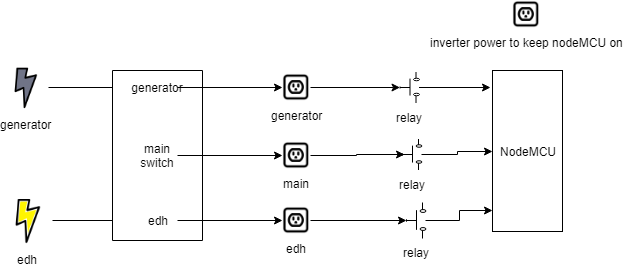

The diagram above was exported from draw.io. Its source (the exported page's mxGraphModel, read from the mxfile embedded in the PNG):
<mxGraphModel dx="1072" dy="535" grid="1" gridSize="10" guides="1" tooltips="1" connect="1" arrows="1" fold="1" page="1" pageScale="1" pageWidth="850" pageHeight="1100" math="0" shadow="0">
  <root>
    <mxCell id="0" />
    <mxCell id="1" parent="0" />
    <mxCell id="WTL8fumtHlAQKYjj94Lr-8" style="edgeStyle=orthogonalEdgeStyle;rounded=0;orthogonalLoop=1;jettySize=auto;html=1;exitX=1;exitY=0.5;exitDx=0;exitDy=0;entryX=0;entryY=0.5;entryDx=0;entryDy=0;" edge="1" parent="1" source="WTL8fumtHlAQKYjj94Lr-1" target="WTL8fumtHlAQKYjj94Lr-6">
      <mxGeometry relative="1" as="geometry" />
    </mxCell>
    <mxCell id="WTL8fumtHlAQKYjj94Lr-1" value="generator&lt;br&gt;" style="shape=image;html=1;verticalAlign=top;verticalLabelPosition=bottom;labelBackgroundColor=#ffffff;imageAspect=0;aspect=fixed;image=https://cdn0.iconfinder.com/data/icons/twitter-24/512/156_Twitter_Power_Media-128.png" vertex="1" parent="1">
      <mxGeometry x="20" y="74" width="46" height="46" as="geometry" />
    </mxCell>
    <mxCell id="WTL8fumtHlAQKYjj94Lr-9" style="edgeStyle=orthogonalEdgeStyle;rounded=0;orthogonalLoop=1;jettySize=auto;html=1;exitX=1;exitY=0.5;exitDx=0;exitDy=0;entryX=0;entryY=0.5;entryDx=0;entryDy=0;" edge="1" parent="1" source="WTL8fumtHlAQKYjj94Lr-2" target="WTL8fumtHlAQKYjj94Lr-7">
      <mxGeometry relative="1" as="geometry" />
    </mxCell>
    <mxCell id="WTL8fumtHlAQKYjj94Lr-2" value="edh" style="shape=image;html=1;verticalAlign=top;verticalLabelPosition=bottom;labelBackgroundColor=#ffffff;imageAspect=0;aspect=fixed;image=https://cdn0.iconfinder.com/data/icons/twitter-23/512/156_Twitter_Power_Media-128.png" vertex="1" parent="1">
      <mxGeometry x="20" y="205" width="50" height="50" as="geometry" />
    </mxCell>
    <mxCell id="WTL8fumtHlAQKYjj94Lr-4" value="" style="rounded=0;whiteSpace=wrap;html=1;direction=south;" vertex="1" parent="1">
      <mxGeometry x="130" y="80" width="90" height="170" as="geometry" />
    </mxCell>
    <mxCell id="WTL8fumtHlAQKYjj94Lr-20" style="edgeStyle=orthogonalEdgeStyle;rounded=0;orthogonalLoop=1;jettySize=auto;html=1;exitX=1;exitY=0.5;exitDx=0;exitDy=0;" edge="1" parent="1" source="WTL8fumtHlAQKYjj94Lr-5" target="WTL8fumtHlAQKYjj94Lr-14">
      <mxGeometry relative="1" as="geometry" />
    </mxCell>
    <mxCell id="WTL8fumtHlAQKYjj94Lr-5" value="main switch&lt;br&gt;" style="text;html=1;strokeColor=none;fillColor=none;align=center;verticalAlign=middle;whiteSpace=wrap;rounded=0;" vertex="1" parent="1">
      <mxGeometry x="155" y="155" width="40" height="20" as="geometry" />
    </mxCell>
    <mxCell id="WTL8fumtHlAQKYjj94Lr-21" style="edgeStyle=orthogonalEdgeStyle;rounded=0;orthogonalLoop=1;jettySize=auto;html=1;exitX=1;exitY=0.5;exitDx=0;exitDy=0;entryX=0;entryY=0.5;entryDx=0;entryDy=0;" edge="1" parent="1" source="WTL8fumtHlAQKYjj94Lr-6" target="WTL8fumtHlAQKYjj94Lr-10">
      <mxGeometry relative="1" as="geometry" />
    </mxCell>
    <mxCell id="WTL8fumtHlAQKYjj94Lr-6" value="generator" style="text;html=1;strokeColor=none;fillColor=none;align=center;verticalAlign=middle;whiteSpace=wrap;rounded=0;" vertex="1" parent="1">
      <mxGeometry x="155" y="87" width="40" height="20" as="geometry" />
    </mxCell>
    <mxCell id="WTL8fumtHlAQKYjj94Lr-19" style="edgeStyle=orthogonalEdgeStyle;rounded=0;orthogonalLoop=1;jettySize=auto;html=1;exitX=1;exitY=0.5;exitDx=0;exitDy=0;entryX=0;entryY=0.5;entryDx=0;entryDy=0;" edge="1" parent="1" source="WTL8fumtHlAQKYjj94Lr-7" target="WTL8fumtHlAQKYjj94Lr-15">
      <mxGeometry relative="1" as="geometry" />
    </mxCell>
    <mxCell id="WTL8fumtHlAQKYjj94Lr-7" value="edh" style="text;html=1;strokeColor=none;fillColor=none;align=center;verticalAlign=middle;whiteSpace=wrap;rounded=0;" vertex="1" parent="1">
      <mxGeometry x="155" y="220" width="40" height="20" as="geometry" />
    </mxCell>
    <mxCell id="WTL8fumtHlAQKYjj94Lr-29" style="edgeStyle=orthogonalEdgeStyle;rounded=0;orthogonalLoop=1;jettySize=auto;html=1;exitX=1;exitY=0.5;exitDx=0;exitDy=0;" edge="1" parent="1" source="WTL8fumtHlAQKYjj94Lr-10" target="WTL8fumtHlAQKYjj94Lr-22">
      <mxGeometry relative="1" as="geometry" />
    </mxCell>
    <mxCell id="WTL8fumtHlAQKYjj94Lr-10" value="generator" style="shape=image;html=1;verticalAlign=top;verticalLabelPosition=bottom;labelBackgroundColor=#ffffff;imageAspect=0;aspect=fixed;image=https://cdn2.iconfinder.com/data/icons/donkey/800/19-128.png" vertex="1" parent="1">
      <mxGeometry x="300" y="83" width="28" height="28" as="geometry" />
    </mxCell>
    <mxCell id="WTL8fumtHlAQKYjj94Lr-28" style="edgeStyle=orthogonalEdgeStyle;rounded=0;orthogonalLoop=1;jettySize=auto;html=1;exitX=1;exitY=0.5;exitDx=0;exitDy=0;entryX=0.484;entryY=0.089;entryDx=0;entryDy=0;entryPerimeter=0;" edge="1" parent="1" source="WTL8fumtHlAQKYjj94Lr-14" target="WTL8fumtHlAQKYjj94Lr-23">
      <mxGeometry relative="1" as="geometry" />
    </mxCell>
    <mxCell id="WTL8fumtHlAQKYjj94Lr-14" value="main" style="shape=image;html=1;verticalAlign=top;verticalLabelPosition=bottom;labelBackgroundColor=#ffffff;imageAspect=0;aspect=fixed;image=https://cdn2.iconfinder.com/data/icons/donkey/800/19-128.png" vertex="1" parent="1">
      <mxGeometry x="300" y="151" width="28" height="28" as="geometry" />
    </mxCell>
    <mxCell id="WTL8fumtHlAQKYjj94Lr-25" style="edgeStyle=orthogonalEdgeStyle;rounded=0;orthogonalLoop=1;jettySize=auto;html=1;exitX=1;exitY=0.5;exitDx=0;exitDy=0;" edge="1" parent="1" source="WTL8fumtHlAQKYjj94Lr-15" target="WTL8fumtHlAQKYjj94Lr-24">
      <mxGeometry relative="1" as="geometry" />
    </mxCell>
    <mxCell id="WTL8fumtHlAQKYjj94Lr-15" value="edh&lt;br&gt;" style="shape=image;html=1;verticalAlign=top;verticalLabelPosition=bottom;labelBackgroundColor=#ffffff;imageAspect=0;aspect=fixed;image=https://cdn2.iconfinder.com/data/icons/donkey/800/19-128.png" vertex="1" parent="1">
      <mxGeometry x="300" y="216" width="28" height="28" as="geometry" />
    </mxCell>
    <mxCell id="WTL8fumtHlAQKYjj94Lr-16" value="inverter power to keep nodeMCU on" style="shape=image;html=1;verticalAlign=top;verticalLabelPosition=bottom;labelBackgroundColor=#ffffff;imageAspect=0;aspect=fixed;image=https://cdn2.iconfinder.com/data/icons/donkey/800/19-128.png" vertex="1" parent="1">
      <mxGeometry x="530" y="10" width="28" height="28" as="geometry" />
    </mxCell>
    <mxCell id="WTL8fumtHlAQKYjj94Lr-32" style="edgeStyle=orthogonalEdgeStyle;rounded=0;orthogonalLoop=1;jettySize=auto;html=1;" edge="1" parent="1" source="WTL8fumtHlAQKYjj94Lr-22">
      <mxGeometry relative="1" as="geometry">
        <mxPoint x="508" y="97" as="targetPoint" />
      </mxGeometry>
    </mxCell>
    <mxCell id="WTL8fumtHlAQKYjj94Lr-22" value="relay" style="pointerEvents=1;verticalLabelPosition=bottom;shadow=0;dashed=0;align=center;fillColor=#ffffff;html=1;verticalAlign=top;strokeWidth=1;shape=mxgraph.electrical.electro-mechanical.push_switch_no;direction=north;" vertex="1" parent="1">
      <mxGeometry x="417.5" y="81.5" width="19" height="31" as="geometry" />
    </mxCell>
    <mxCell id="WTL8fumtHlAQKYjj94Lr-33" style="edgeStyle=orthogonalEdgeStyle;rounded=0;orthogonalLoop=1;jettySize=auto;html=1;entryX=0;entryY=0.5;entryDx=0;entryDy=0;" edge="1" parent="1" source="WTL8fumtHlAQKYjj94Lr-23" target="WTL8fumtHlAQKYjj94Lr-31">
      <mxGeometry relative="1" as="geometry">
        <mxPoint x="510" y="160" as="targetPoint" />
      </mxGeometry>
    </mxCell>
    <mxCell id="WTL8fumtHlAQKYjj94Lr-23" value="relay" style="pointerEvents=1;verticalLabelPosition=bottom;shadow=0;dashed=0;align=center;fillColor=#ffffff;html=1;verticalAlign=top;strokeWidth=1;shape=mxgraph.electrical.electro-mechanical.push_switch_no;direction=north;" vertex="1" parent="1">
      <mxGeometry x="420" y="148.5" width="19" height="31" as="geometry" />
    </mxCell>
    <mxCell id="WTL8fumtHlAQKYjj94Lr-34" style="edgeStyle=orthogonalEdgeStyle;rounded=0;orthogonalLoop=1;jettySize=auto;html=1;" edge="1" parent="1" source="WTL8fumtHlAQKYjj94Lr-24">
      <mxGeometry relative="1" as="geometry">
        <mxPoint x="510" y="220" as="targetPoint" />
      </mxGeometry>
    </mxCell>
    <mxCell id="WTL8fumtHlAQKYjj94Lr-24" value="relay" style="pointerEvents=1;verticalLabelPosition=bottom;shadow=0;dashed=0;align=center;fillColor=#ffffff;html=1;verticalAlign=top;strokeWidth=1;shape=mxgraph.electrical.electro-mechanical.push_switch_no;direction=north;" vertex="1" parent="1">
      <mxGeometry x="424" y="212" width="19" height="36" as="geometry" />
    </mxCell>
    <mxCell id="WTL8fumtHlAQKYjj94Lr-31" value="NodeMCU" style="rounded=0;whiteSpace=wrap;html=1;" vertex="1" parent="1">
      <mxGeometry x="510" y="80" width="70" height="161" as="geometry" />
    </mxCell>
  </root>
</mxGraphModel>